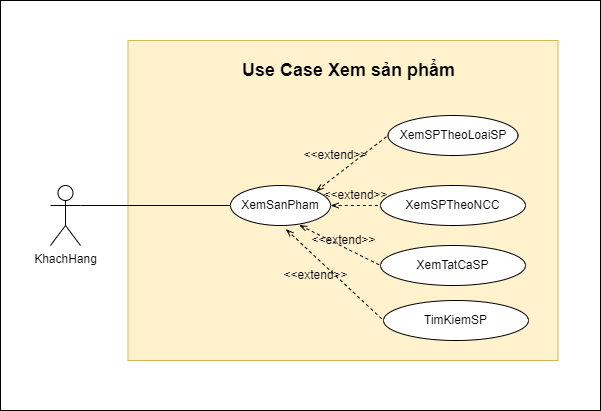

The diagram above was exported from draw.io. Its source (the exported page's mxGraphModel, read from the mxfile embedded in the PNG):
<mxGraphModel dx="2398" dy="870" grid="1" gridSize="10" guides="1" tooltips="1" connect="1" arrows="1" fold="1" page="1" pageScale="1" pageWidth="850" pageHeight="1100" math="0" shadow="0">
  <root>
    <mxCell id="0" />
    <mxCell id="1" parent="0" />
    <mxCell id="9FMk6NWLw7Limh14AjwW-7" value="" style="rounded=0;whiteSpace=wrap;html=1;fontSize=18;" parent="1" vertex="1">
      <mxGeometry x="-30" y="150" width="600" height="410" as="geometry" />
    </mxCell>
    <mxCell id="9FMk6NWLw7Limh14AjwW-5" value="" style="rounded=0;whiteSpace=wrap;html=1;fillColor=#fff2cc;strokeColor=#d6b656;" parent="1" vertex="1">
      <mxGeometry x="97.5" y="190" width="430" height="320" as="geometry" />
    </mxCell>
    <mxCell id="KRps7XO44gGJDQfbl6EW-1" value="KhachHang" style="shape=umlActor;verticalLabelPosition=bottom;verticalAlign=top;html=1;" parent="1" vertex="1">
      <mxGeometry x="20" y="335" width="30" height="60" as="geometry" />
    </mxCell>
    <mxCell id="KRps7XO44gGJDQfbl6EW-2" value="XemSanPham" style="ellipse;whiteSpace=wrap;html=1;" parent="1" vertex="1">
      <mxGeometry x="200" y="335" width="100" height="40" as="geometry" />
    </mxCell>
    <mxCell id="KRps7XO44gGJDQfbl6EW-3" value="XemSPTheoLoaiSP" style="ellipse;whiteSpace=wrap;html=1;" parent="1" vertex="1">
      <mxGeometry x="357.5" y="265" width="130" height="40" as="geometry" />
    </mxCell>
    <mxCell id="KRps7XO44gGJDQfbl6EW-4" value="XemSPTheoNCC" style="ellipse;whiteSpace=wrap;html=1;" parent="1" vertex="1">
      <mxGeometry x="350" y="335" width="145" height="40" as="geometry" />
    </mxCell>
    <mxCell id="KRps7XO44gGJDQfbl6EW-5" value="XemTatCaSP" style="ellipse;whiteSpace=wrap;html=1;" parent="1" vertex="1">
      <mxGeometry x="350" y="395" width="145" height="40" as="geometry" />
    </mxCell>
    <mxCell id="KRps7XO44gGJDQfbl6EW-7" value="" style="endArrow=none;html=1;rounded=0;exitX=1;exitY=0.3333333333333333;exitDx=0;exitDy=0;exitPerimeter=0;entryX=0;entryY=0.5;entryDx=0;entryDy=0;" parent="1" source="KRps7XO44gGJDQfbl6EW-1" target="KRps7XO44gGJDQfbl6EW-2" edge="1">
      <mxGeometry width="50" height="50" relative="1" as="geometry">
        <mxPoint x="210" y="290" as="sourcePoint" />
        <mxPoint x="260" y="240" as="targetPoint" />
      </mxGeometry>
    </mxCell>
    <mxCell id="KRps7XO44gGJDQfbl6EW-8" value="" style="endArrow=none;dashed=1;html=1;rounded=0;entryX=0;entryY=0.5;entryDx=0;entryDy=0;exitX=1;exitY=0;exitDx=0;exitDy=0;startArrow=openThin;startFill=0;" parent="1" source="KRps7XO44gGJDQfbl6EW-2" target="KRps7XO44gGJDQfbl6EW-3" edge="1">
      <mxGeometry width="50" height="50" relative="1" as="geometry">
        <mxPoint x="270" y="310" as="sourcePoint" />
        <mxPoint x="320" y="260" as="targetPoint" />
      </mxGeometry>
    </mxCell>
    <mxCell id="KRps7XO44gGJDQfbl6EW-9" value="" style="endArrow=none;dashed=1;html=1;rounded=0;entryX=0;entryY=0.5;entryDx=0;entryDy=0;exitX=1;exitY=0.5;exitDx=0;exitDy=0;startArrow=openThin;startFill=0;" parent="1" source="KRps7XO44gGJDQfbl6EW-2" target="KRps7XO44gGJDQfbl6EW-4" edge="1">
      <mxGeometry width="50" height="50" relative="1" as="geometry">
        <mxPoint x="250" y="440" as="sourcePoint" />
        <mxPoint x="300" y="390" as="targetPoint" />
      </mxGeometry>
    </mxCell>
    <mxCell id="KRps7XO44gGJDQfbl6EW-10" value="TimKiemSP" style="ellipse;whiteSpace=wrap;html=1;" parent="1" vertex="1">
      <mxGeometry x="353" y="450" width="145" height="40" as="geometry" />
    </mxCell>
    <mxCell id="KRps7XO44gGJDQfbl6EW-11" value="&amp;lt;&amp;lt;extend&amp;gt;&amp;gt;" style="text;html=1;align=center;verticalAlign=middle;resizable=0;points=[];autosize=1;strokeColor=none;fillColor=none;" parent="1" vertex="1">
      <mxGeometry x="260" y="290" width="90" height="30" as="geometry" />
    </mxCell>
    <mxCell id="KRps7XO44gGJDQfbl6EW-13" value="" style="endArrow=none;dashed=1;html=1;rounded=0;entryX=0;entryY=0.5;entryDx=0;entryDy=0;exitX=0.686;exitY=0.986;exitDx=0;exitDy=0;exitPerimeter=0;startArrow=openThin;startFill=0;" parent="1" source="KRps7XO44gGJDQfbl6EW-2" target="KRps7XO44gGJDQfbl6EW-5" edge="1">
      <mxGeometry width="50" height="50" relative="1" as="geometry">
        <mxPoint x="240" y="450" as="sourcePoint" />
        <mxPoint x="290" y="400" as="targetPoint" />
      </mxGeometry>
    </mxCell>
    <mxCell id="KRps7XO44gGJDQfbl6EW-15" value="" style="endArrow=none;dashed=1;html=1;rounded=0;entryX=0;entryY=0.5;entryDx=0;entryDy=0;exitX=0.553;exitY=1.089;exitDx=0;exitDy=0;exitPerimeter=0;startArrow=openThin;startFill=0;" parent="1" source="KRps7XO44gGJDQfbl6EW-2" target="KRps7XO44gGJDQfbl6EW-10" edge="1">
      <mxGeometry width="50" height="50" relative="1" as="geometry">
        <mxPoint x="240" y="510" as="sourcePoint" />
        <mxPoint x="290" y="460" as="targetPoint" />
      </mxGeometry>
    </mxCell>
    <mxCell id="9FMk6NWLw7Limh14AjwW-1" value="&amp;lt;&amp;lt;extend&amp;gt;&amp;gt;" style="text;html=1;align=center;verticalAlign=middle;resizable=0;points=[];autosize=1;strokeColor=none;fillColor=none;" parent="1" vertex="1">
      <mxGeometry x="280" y="330" width="90" height="30" as="geometry" />
    </mxCell>
    <mxCell id="9FMk6NWLw7Limh14AjwW-2" value="&amp;lt;&amp;lt;extend&amp;gt;&amp;gt;" style="text;html=1;align=center;verticalAlign=middle;resizable=0;points=[];autosize=1;strokeColor=none;fillColor=none;" parent="1" vertex="1">
      <mxGeometry x="267.5" y="375" width="90" height="30" as="geometry" />
    </mxCell>
    <mxCell id="9FMk6NWLw7Limh14AjwW-3" value="&amp;lt;&amp;lt;extend&amp;gt;&amp;gt;" style="text;html=1;align=center;verticalAlign=middle;resizable=0;points=[];autosize=1;strokeColor=none;fillColor=none;" parent="1" vertex="1">
      <mxGeometry x="240" y="410" width="90" height="30" as="geometry" />
    </mxCell>
    <mxCell id="9FMk6NWLw7Limh14AjwW-6" value="&lt;font style=&quot;font-size: 18px;&quot;&gt;&lt;b&gt;Use Case Xem sản phẩm&lt;/b&gt;&lt;/font&gt;" style="text;html=1;align=center;verticalAlign=middle;resizable=0;points=[];autosize=1;strokeColor=none;fillColor=none;" parent="1" vertex="1">
      <mxGeometry x="197.5" y="200" width="240" height="40" as="geometry" />
    </mxCell>
  </root>
</mxGraphModel>